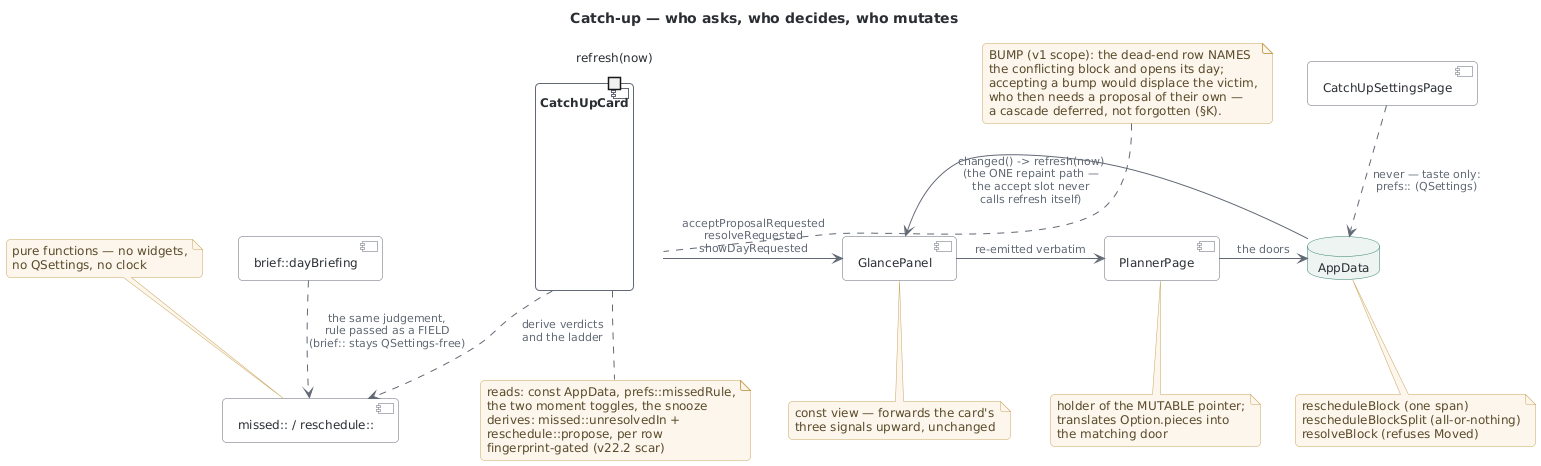

The diagram above was rendered by PlantUML. Its source (embedded in the PNG):
@startuml catch_up_surfaces
' ---------------------------------------------------------------------------
' catch_up_surfaces — v26.2 part 2 (design-addendum-catch-up §K).
'
' The picture's point: the CARD never touches a mutable AppData. Every
' arrow pointing left is a SIGNAL (a question); the only arrows that
' mutate are PlannerPage's calls into the two doors. Const-correctness as
' architecture, drawn.
' ---------------------------------------------------------------------------
!include _style.puml

title Catch-up — who asks, who decides, who mutates

component "CatchUpCard" as card {
  portin "refresh(now)" as rin
}
note bottom of card
  reads: const AppData, prefs::missedRule,
  the two moment toggles, the snooze
  derives: missed::unresolvedIn +
  reschedule::propose, per row
  fingerprint-gated (v22.2 scar)
end note

component "GlancePanel" as glance
note bottom of glance
  const view — forwards the card's
  three signals upward, unchanged
end note

component "PlannerPage" as page
note bottom of page
  holder of the MUTABLE pointer;
  translates Option.pieces into
  the matching door
end note

database "AppData" as data
note bottom of data
  rescheduleBlock (one span)
  rescheduleBlockSplit (all-or-nothing)
  resolveBlock (refuses Moved)
end note

component "missed:: / reschedule::" as pure
note top of pure
  pure functions — no widgets,
  no QSettings, no clock
end note

card ..> pure : derive verdicts\nand the ladder
card -> glance : acceptProposalRequested\nresolveRequested\nshowDayRequested
glance -> page : re-emitted verbatim
page -> data : the doors
data -> glance : changed() -> refresh(now)\n(the ONE repaint path —\nthe accept slot never\ncalls refresh itself)

component "brief::dayBriefing" as brief
brief ..> pure : the same judgement,\nrule passed as a FIELD\n(brief:: stays QSettings-free)

component "CatchUpSettingsPage" as settings
settings ..> data : never — taste only:\nprefs:: (QSettings)

note as scope
  BUMP (v1 scope): the dead-end row NAMES
  the conflicting block and opens its day;
  accepting a bump would displace the victim,
  who then needs a proposal of their own —
  a cascade deferred, not forgotten (§K).
end note
scope .. card

@enduml